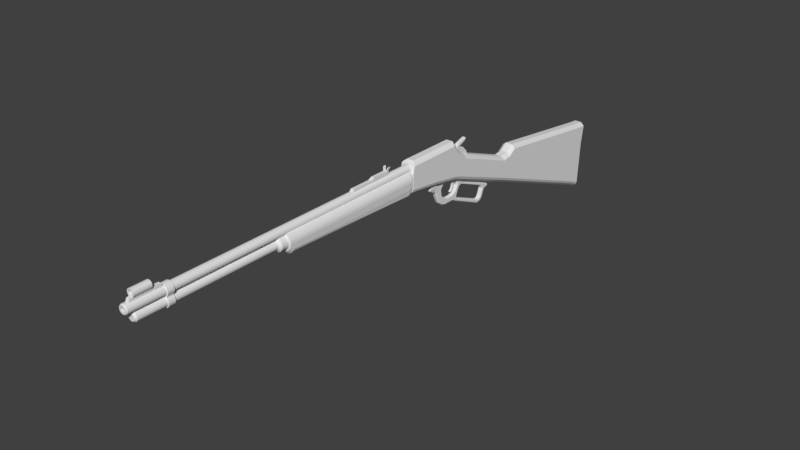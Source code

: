 # Source: Lever_Action.blend  (saved by Blender 2.78.0; exported with 4.5.12 LTS)
import bpy
from mathutils import Matrix  # noqa: F401  (used for matrix-valued properties, if any)

bpy.ops.wm.read_factory_settings(use_empty=True)
scene = bpy.context.scene
scene.name = 'Scene'

# ---- collections
col_collection_1 = bpy.data.collections.new('Collection 1'); scene.collection.children.link(col_collection_1)

# ---- materials (node trees are filled in below, after node groups)
mat_material = bpy.data.materials.new('Material')
mat_material.alpha_threshold = 0.0
mat_material.use_transparent_shadow = False
mat_material.roughness = 0.5
mat_material.line_color = (0.0, 0.0, 0.0, 1.0)

# ---- material node trees

# ---- world
world_world = bpy.data.worlds.new('World'); scene.world = world_world
world_world.color = (0.05088, 0.05088, 0.05088)
world_world.use_sun_shadow = False
world_world.sun_shadow_jitter_overblur = 0.0
world_world.cycles.sampling_method = 'MANUAL'

# ---- meshes
me_cube_004 = bpy.data.meshes.new('Cube.004')
me_cube_004.from_pydata([(0.12, 1.376, -0.8377), (-0.12, 1.376, -0.8377), (0.12, 1.458, -0.5668), (-0.12, 1.458, -0.5668), (0.12, 2.401, -1.222), (-0.12, 2.401, -1.222), (0.12, 2.483, -0.9511), (-0.12, 2.483, -0.9511), (0.12, 2.56, -1.28), (-0.12, 2.56, -1.28), (0.12, 2.642, -0.9296), (-0.12, 2.642, -0.9296), (0.12, 2.677, -1.325), (-0.12, 2.677, -1.325), (0.12, 2.769, -0.8362), (-0.12, 2.769, -0.8362), (0.12, 4.661, -2.091), (-0.12, 4.661, -2.091), (0.12, 4.749, -1.095), (-0.12, 4.749, -1.095), (0.12, 1.434, -0.6451), (-0.12, 1.434, -0.6451), (0.12, 2.459, -1.029), (-0.12, 2.459, -1.029), (0.12, 2.618, -1.031), (-0.12, 2.618, -1.031), (0.12, 2.742, -0.9777), (-0.12, 2.742, -0.9777), (0.12, 4.724, -1.383), (-0.12, 4.724, -1.383), (0.12, 1.406, -0.7381), (-0.12, 1.406, -0.7381), (0.12, 2.431, -1.122), (-0.12, 2.431, -1.122), (0.12, 2.59, -1.151), (-0.12, 2.59, -1.151), (0.12, 2.711, -1.146), (-0.12, 2.711, -1.146), (0.12, 4.693, -1.725), (-0.12, 4.693, -1.725), (0.09929, 1.458, -0.5411), (-0.09929, 1.458, -0.5411), (0.09929, 2.483, -0.9254), (-0.09929, 2.483, -0.9254), (0.09929, 2.642, -0.904), (-0.09929, 2.642, -0.904), (0.09929, 2.769, -0.8105), (-0.09929, 2.769, -0.8105), (0.09929, 4.749, -1.069), (-0.09929, 4.749, -1.069), (0.05595, 1.458, -0.5077), (-0.05595, 1.458, -0.5077), (0.05595, 2.483, -0.892), (-0.05595, 2.483, -0.892), (0.05595, 2.642, -0.8706), (-0.05595, 2.642, -0.8706), (0.05595, 2.769, -0.7771), (-0.05595, 2.769, -0.7771), (0.05595, 4.749, -1.036), (-0.05595, 4.749, -1.036), (0.09992, 1.376, -0.8821), (-0.09992, 1.376, -0.8821), (0.09992, 2.401, -1.266), (-0.09992, 2.401, -1.266), (0.09992, 2.56, -1.325), (-0.09992, 2.56, -1.325), (0.09992, 2.677, -1.37), (-0.09992, 2.677, -1.37), (0.09992, 4.661, -2.135), (-0.09992, 4.661, -2.135), (0.05526, 1.376, -0.9264), (-0.05526, 1.376, -0.9264), (0.05526, 2.401, -1.311), (-0.05526, 2.401, -1.311), (0.05526, 2.56, -1.369), (-0.05526, 2.56, -1.369), (0.05526, 2.677, -1.414), (-0.05526, 2.677, -1.414), (0.05526, 4.661, -2.179), (-0.05526, 4.661, -2.179), (-1.272e-08, -2.323, -0.6286), (0.03768, -2.323, -0.6237), (0.0728, -2.323, -0.6091), (0.103, -2.323, -0.586), (0.1261, -2.323, -0.5558), (0.1406, -2.323, -0.5207), (0.1456, -2.323, -0.483), (0.1406, -2.323, -0.4453), (0.1261, -2.323, -0.4102), (0.103, -2.323, -0.3801), (0.0728, -2.323, -0.3569), (0.03768, -2.323, -0.3424), (-0.03768, -2.323, -0.3424), (-0.0728, -2.323, -0.3569), (-0.103, -2.323, -0.3801), (-0.1261, -2.323, -0.4102), (-0.1406, -2.323, -0.4453), (-0.1456, -2.323, -0.483), (-0.1406, -2.323, -0.5207), (-0.1261, -2.323, -0.5558), (-0.103, -2.323, -0.586), (-0.0728, -2.323, -0.6091), (-0.03768, -2.323, -0.6237), (-1.272e-08, -2.273, -0.6821), (0.03768, -2.273, -0.6772), (0.0728, -2.273, -0.6626), (0.103, -2.273, -0.6395), (0.1261, -2.273, -0.6093), (0.1406, -2.273, -0.5742), (0.1456, -2.273, -0.483), (0.1406, -2.273, -0.4453), (0.1261, -2.273, -0.4102), (0.103, -2.273, -0.3801), (0.0728, -2.273, -0.3569), (0.03768, -2.273, -0.3424), (4.398e-08, -2.273, -0.3374), (-0.03768, -2.273, -0.3424), (-0.0728, -2.273, -0.3569), (-0.103, -2.273, -0.3801), (-0.1261, -2.273, -0.4102), (-0.1406, -2.273, -0.4453), (-0.1456, -2.273, -0.483), (-0.1406, -2.273, -0.5742), (-0.1261, -2.273, -0.6093), (-0.103, -2.273, -0.6395), (-0.0728, -2.273, -0.6626), (-0.03768, -2.273, -0.6772), (-1.272e-08, 0.071, -0.757), (0.03768, 0.071, -0.7521), (0.0728, 0.071, -0.7375), (0.103, 0.071, -0.7144), (0.1261, 0.071, -0.6842), (0.1406, 0.071, -0.5956), (0.1456, 0.071, -0.483), (0.1406, 0.071, -0.4453), (0.1261, 0.071, -0.4102), (0.103, 0.071, -0.3801), (0.0728, 0.071, -0.3569), (0.03768, 0.071, -0.3424), (4.398e-08, 0.071, -0.3374), (-0.03768, 0.071, -0.3424), (-0.0728, 0.071, -0.3569), (-0.103, 0.071, -0.3801), (-0.1261, 0.071, -0.4102), (-0.1406, 0.071, -0.4453), (-0.1456, 0.071, -0.483), (-0.1406, 0.071, -0.5956), (-0.1261, 0.071, -0.6842), (-0.103, 0.071, -0.7144), (-0.0728, 0.071, -0.7375), (-0.03768, 0.071, -0.7521), (-1.749e-08, 0.1988, -0.6286), (0.02547, 0.1988, -0.6237), (0.04921, 0.1988, -0.6091), (0.06959, 0.1988, -0.586), (0.08523, 0.1988, -0.5558), (0.09507, 0.1988, -0.5207), (0.09842, 0.1988, -0.483), (0.09507, 0.1988, -0.4453), (0.08523, 0.1988, -0.4102), (0.06959, 0.1988, -0.3801), (0.0728, 0.1988, -0.3569), (0.03768, 0.1988, -0.3424), (4.398e-08, 0.1988, -0.3374), (-0.03768, 0.1988, -0.3424), (-0.0728, 0.1988, -0.3569), (-0.06959, 0.1988, -0.3801), (-0.08523, 0.1988, -0.4102), (-0.09507, 0.1988, -0.4453), (-0.09842, 0.1988, -0.483), (-0.09507, 0.1988, -0.5207), (-0.08523, 0.1988, -0.5558), (-0.06959, 0.1988, -0.586), (-0.04921, 0.1988, -0.6091), (-0.02547, 0.1988, -0.6237), (0.1406, 0.1349, -0.4453), (0.1261, 0.1349, -0.4102), (-0.0728, 0.1349, -0.7054), (-0.03768, 0.1349, -0.72), (-1.272e-08, 0.1349, -0.7249), (0.03768, 0.1349, -0.72), (-0.103, 0.1349, -0.3801), (-0.1261, 0.1349, -0.4102), (0.103, 0.1349, -0.3801), (0.0728, 0.1349, -0.7054), (-0.1406, 0.1349, -0.4453), (0.0728, 0.1349, -0.3569), (0.103, 0.1349, -0.6823), (-0.1456, 0.1349, -0.483), (0.03768, 0.1349, -0.3424), (0.1261, 0.1349, -0.6521), (-0.1406, 0.1349, -0.5582), (4.398e-08, 0.1349, -0.3374), (0.1406, 0.1349, -0.5582), (-0.1261, 0.1349, -0.6521), (-0.03768, 0.1349, -0.3424), (0.1456, 0.1349, -0.483), (-0.103, 0.1349, -0.6823), (-0.0728, 0.1349, -0.3569), (0.12, 1.391, -0.7879), (-0.12, 1.391, -0.7879), (0.12, 2.416, -1.172), (-0.12, 2.416, -1.172), (0.12, 2.575, -1.216), (-0.12, 2.575, -1.216), (0.12, 2.694, -1.235), (-0.12, 2.694, -1.235), (0.12, 4.677, -1.908), (-0.12, 4.677, -1.908), (0.12, 1.42, -0.6916), (-0.12, 1.42, -0.6916), (0.12, 2.445, -1.076), (-0.12, 2.445, -1.076), (0.12, 2.604, -1.091), (-0.12, 2.604, -1.091), (0.12, 2.726, -1.062), (-0.12, 2.726, -1.062), (0.12, 4.708, -1.554), (-0.12, 4.708, -1.554), (0.12, 1.413, -0.7149), (-0.12, 1.413, -0.7149), (0.12, 2.438, -1.099), (-0.12, 2.438, -1.099), (0.12, 2.597, -1.121), (-0.12, 2.597, -1.121), (0.12, 2.718, -1.104), (-0.12, 2.718, -1.104), (0.12, 4.701, -1.639), (-0.12, 4.701, -1.639), (0.12, 1.399, -0.763), (-0.12, 1.399, -0.763), (0.12, 2.424, -1.147), (-0.12, 2.424, -1.147), (0.12, 2.583, -1.184), (-0.12, 2.583, -1.184), (0.12, 2.702, -1.191), (-0.12, 2.702, -1.191), (0.12, 4.685, -1.816), (-0.12, 4.685, -1.816)], [], [(7, 3, 41, 43), (21, 3, 7, 23), (199, 0, 4, 201), (25, 11, 15, 27), (201, 4, 8, 203), (23, 7, 11, 25), (27, 15, 19, 29), (203, 8, 12, 205), (14, 18, 48, 46), (205, 12, 16, 207), (14, 26, 28, 18), (10, 24, 26, 14), (216, 27, 29, 218), (212, 23, 25, 214), (6, 22, 24, 10), (214, 25, 27, 216), (2, 20, 22, 6), (210, 21, 23, 212), (10, 14, 46, 44), (230, 31, 33, 232), (234, 35, 37, 236), (232, 33, 35, 234), (236, 37, 39, 238), (225, 36, 38, 227), (223, 34, 36, 225), (221, 32, 34, 223), (219, 30, 32, 221), (49, 47, 57, 59), (40, 42, 52, 50), (43, 41, 51, 53), (44, 46, 56, 54), (6, 10, 44, 42), (15, 11, 45, 47), (11, 7, 43, 45), (19, 15, 47, 49), (2, 6, 42, 40), (53, 52, 54, 55), (51, 50, 52, 53), (55, 54, 56, 57), (57, 56, 58, 59), (46, 48, 58, 56), (42, 44, 54, 52), (45, 43, 53, 55), (47, 45, 55, 57), (68, 66, 76, 78), (67, 69, 79, 77), (62, 60, 70, 72), (61, 63, 73, 71), (66, 64, 74, 76), (1, 5, 63, 61), (4, 0, 60, 62), (9, 13, 67, 65), (8, 4, 62, 64), (13, 17, 69, 67), (12, 8, 64, 66), (5, 9, 65, 63), (16, 12, 66, 68), (70, 71, 73, 72), (72, 73, 75, 74), (74, 75, 77, 76), (76, 77, 79, 78), (64, 62, 72, 74), (63, 65, 75, 73), (65, 67, 77, 75), (94, 93, 117, 118), (88, 87, 110, 111), (102, 101, 125, 126), (81, 80, 103, 104), (95, 94, 118, 119), (89, 88, 111, 112), (80, 102, 126, 103), (82, 81, 104, 105), (96, 95, 119, 120), (90, 89, 112, 113), (83, 82, 105, 106), (97, 96, 120, 121), (91, 90, 113, 114), (84, 83, 106, 107), (98, 97, 121, 122), (85, 84, 107, 108), (99, 98, 122, 123), (86, 85, 108, 109), (100, 99, 123, 124), (93, 92, 116, 117), (87, 86, 109, 110), (101, 100, 124, 125), (107, 106, 130, 131), (122, 121, 145, 146), (115, 114, 138, 139), (108, 107, 131, 132), (123, 122, 146, 147), (116, 115, 139, 140), (109, 108, 132, 133), (124, 123, 147, 148), (117, 116, 140, 141), (110, 109, 133, 134), (125, 124, 148, 149), (118, 117, 141, 142), (111, 110, 134, 135), (126, 125, 149, 150), (104, 103, 127, 128), (119, 118, 142, 143), (112, 111, 135, 136), (103, 126, 150, 127), (105, 104, 128, 129), (120, 119, 143, 144), (113, 112, 136, 137), (106, 105, 129, 130), (121, 120, 144, 145), (114, 113, 137, 138), (176, 175, 158, 159), (178, 177, 173, 174), (180, 179, 151, 152), (182, 181, 166, 167), (183, 176, 159, 160), (179, 178, 174, 151), (184, 180, 152, 153), (185, 182, 167, 168), (186, 183, 160, 161), (187, 184, 153, 154), (188, 185, 168, 169), (189, 186, 161, 162), (190, 187, 154, 155), (191, 188, 169, 170), (192, 189, 162, 163), (193, 190, 155, 156), (194, 191, 170, 171), (195, 192, 163, 164), (196, 193, 156, 157), (197, 194, 171, 172), (198, 195, 164, 165), (175, 196, 157, 158), (177, 197, 172, 173), (181, 198, 165, 166), (142, 141, 198, 181), (149, 148, 197, 177), (134, 133, 196, 175), (141, 140, 195, 198), (148, 147, 194, 197), (133, 132, 193, 196), (140, 139, 192, 195), (147, 146, 191, 194), (132, 131, 190, 193), (139, 138, 189, 192), (146, 145, 188, 191), (131, 130, 187, 190), (138, 137, 186, 189), (145, 144, 185, 188), (130, 129, 184, 187), (137, 136, 183, 186), (144, 143, 182, 185), (129, 128, 180, 184), (127, 150, 178, 179), (136, 135, 176, 183), (143, 142, 181, 182), (128, 127, 179, 180), (150, 149, 177, 178), (135, 134, 175, 176), (13, 206, 208, 17), (5, 202, 204, 9), (9, 204, 206, 13), (1, 200, 202, 5), (235, 205, 207, 237), (233, 203, 205, 235), (231, 201, 203, 233), (229, 199, 201, 231), (20, 209, 211, 22), (22, 211, 213, 24), (24, 213, 215, 26), (26, 215, 217, 28), (220, 210, 212, 222), (224, 214, 216, 226), (222, 212, 214, 224), (226, 216, 218, 228), (37, 226, 228, 39), (33, 222, 224, 35), (35, 224, 226, 37), (31, 220, 222, 33), (209, 219, 221, 211), (211, 221, 223, 213), (213, 223, 225, 215), (215, 225, 227, 217), (30, 229, 231, 32), (32, 231, 233, 34), (34, 233, 235, 36), (36, 235, 237, 38), (206, 236, 238, 208), (202, 232, 234, 204), (204, 234, 236, 206), (200, 230, 232, 202)])
me_cube_004.materials.append(mat_material)
me_cube_004.use_remesh_preserve_volume = False
me_cube_004.use_remesh_preserve_attributes = False
me_cube_004.use_mirror_vertex_groups = False
me_cube_004.update()
me_cube_003 = bpy.data.meshes.new('Cube.003')
me_cube_003.from_pydata([(-0.12, 0.7576, -0.6283), (-0.12, 0.7576, -0.4736), (-0.09183, 0.3576, -0.5926), (-0.09183, 0.337, -0.526), (-0.09183, 0.3576, -0.4573), (-0.09183, 0.337, -0.4916), (-0.09183, 0.337, -0.5593)], [], [(4, 1, 0, 2), (6, 3, 5, 4, 2)])
me_cube_003.materials.append(mat_material)
me_cube_003.use_remesh_preserve_volume = False
me_cube_003.use_remesh_preserve_attributes = False
me_cube_003.use_mirror_vertex_groups = False
me_cube_003.update()
me_cube_002 = bpy.data.meshes.new('Cube.002')
me_cube_002.from_pydata([(-0.035, 0.5471, -0.4), (-0.035, 0.5471, -0.326), (-0.035, 1.307, -0.4), (-0.035, 1.307, -0.326), (0.035, 0.5471, -0.4), (0.035, 0.5471, -0.326), (0.035, 1.307, -0.4), (0.035, 1.307, -0.326), (-0.0525, 1.307, -0.4), (-0.0525, 0.5471, -0.4), (0.0525, 1.307, -0.4), (0.0525, 0.5471, -0.4), (-0.0525, 1.307, -0.44), (-0.0525, 0.5471, -0.44), (0.0525, 1.307, -0.44), (0.0525, 0.5471, -0.44), (-0.02624, 0.5471, -0.3135), (-0.02624, 1.307, -0.3135), (0.02624, 1.307, -0.3135), (0.02624, 0.5471, -0.3135)], [], [(0, 1, 3, 2), (2, 3, 7, 6), (6, 7, 5, 4), (4, 5, 1, 0), (0, 2, 8, 9), (1, 5, 19, 16), (10, 11, 15, 14), (6, 4, 11, 10), (4, 0, 9, 11), (2, 6, 10, 8), (12, 14, 15, 13), (9, 8, 12, 13), (11, 9, 13, 15), (8, 10, 14, 12), (18, 17, 16, 19), (7, 3, 17, 18), (5, 7, 18, 19), (3, 1, 16, 17)])
me_cube_002.use_remesh_preserve_volume = False
me_cube_002.use_remesh_preserve_attributes = False
me_cube_002.use_mirror_vertex_groups = False
me_cube_002.update()
me_cylinder = bpy.data.meshes.new('Cylinder')
me_cylinder.from_pydata([(1.655e-07, 1.0, -0.15), (-1.655e-07, 1.0, 0.15), (-1.212, -0.285, 0.15), (-1.212, -0.285, -0.15), (-1.194, 0.09786, -0.15), (-1.194, 0.09786, 0.15), (-1.359, -0.1615, -0.15), (-1.359, -0.1615, 0.15), (-1.146, 0.015, 0.15), (-1.146, 0.015, -0.15), (0.3, -0.466, -0.15), (0.3, -0.466, 0.15), (-0.2, -0.6, -0.15), (-0.2, -0.6, 0.15), (-0.7, -0.466, -0.15), (-0.7, -0.466, 0.15), (-0.916, -0.3, -0.15), (-0.916, -0.3, 0.15), (-1.0, 0.05, -0.15), (-1.0, 0.05, 0.15), (-0.866, 0.5, -0.15), (-0.866, 0.5, 0.15), (-0.5, 0.866, -0.15), (-0.5, 0.866, 0.15), (-1.459, 0.6927, -0.15), (-1.459, 0.6927, 0.15), (-1.623, 0.7333, -0.15), (-1.623, 0.7333, 0.15), (-1.244, -0.3173, -0.075), (8.275e-08, 1.04, -0.075), (-1.172, 0.1377, -0.075), (-1.391, -0.1938, -0.075), (-1.123, 0.05482, -0.075), (0.2677, -0.4984, -0.075), (-0.2323, -0.6323, -0.075), (-0.7323, -0.4984, -0.075), (-0.9484, -0.3323, -0.075), (-1.022, 0.08981, -0.075), (-0.8884, 0.5398, -0.075), (-0.5, 0.9058, -0.075), (-1.436, 0.7325, -0.075), (-1.633, 0.7408, -0.075), (-7.861e-08, 1.04, 0.07125), (-1.244, -0.3173, 0.07125), (-1.172, 0.1377, 0.07125), (-1.391, -0.1938, 0.07125), (-1.123, 0.05482, 0.07125), (0.2677, -0.4984, 0.07125), (-0.2323, -0.6323, 0.07125), (-0.7323, -0.4984, 0.07125), (-0.9484, -0.3323, 0.07125), (-1.022, 0.08981, 0.07125), (-0.8884, 0.5398, 0.07125), (-0.5, 0.9058, 0.07125), (-1.436, 0.7325, 0.07125), (-1.633, 0.7408, 0.07125)], [], [(11, 1, 23, 21, 19, 17, 15, 13), (45, 7, 27, 55), (50, 17, 2, 43), (17, 19, 8, 2), (18, 16, 3, 9), (47, 11, 13, 48), (48, 13, 15, 49), (49, 15, 17, 50), (37, 18, 9, 32), (51, 19, 21, 52), (43, 2, 7, 45), (52, 21, 23, 53), (53, 23, 1, 42), (0, 10, 12, 14, 16, 18, 20, 22), (9, 3, 6, 4), (32, 9, 4, 30), (2, 8, 5, 7), (55, 27, 25, 54), (7, 5, 25, 27), (30, 4, 24, 40), (4, 6, 26, 24), (44, 30, 40, 54), (26, 41, 40, 24), (46, 32, 30, 44), (22, 39, 29, 0), (20, 38, 39, 22), (3, 28, 31, 6), (18, 37, 38, 20), (51, 37, 32, 46), (14, 35, 36, 16), (12, 34, 35, 14), (10, 33, 34, 12), (16, 36, 28, 3), (6, 31, 41, 26), (19, 51, 46, 8), (8, 46, 44, 5), (5, 44, 54, 25), (41, 55, 54, 40), (39, 53, 42, 29), (38, 52, 53, 39), (28, 43, 45, 31), (37, 51, 52, 38), (35, 49, 50, 36), (34, 48, 49, 35), (33, 47, 48, 34), (36, 50, 43, 28), (31, 45, 55, 41)])
me_cylinder.use_remesh_preserve_volume = False
me_cylinder.use_remesh_preserve_attributes = False
me_cylinder.use_mirror_vertex_groups = False
me_cylinder.update()
me_cube_001 = bpy.data.meshes.new('Cube.001')
me_cube_001.from_pydata([(-0.3629, -0.6818, -0.3808), (-0.3629, -0.6818, 0.4), (-0.3629, 1.826, -1.0), (-0.3629, 2.625, -0.1074), (0.3629, -0.6818, -0.3808), (0.3629, -0.6818, 0.4), (0.3629, 1.826, -1.0), (0.3629, 2.625, -0.1074), (-0.3629, 0.6119, -1.143), (-0.3629, 1.761, -1.263), (0.3629, 0.6119, -1.143), (0.3629, 1.761, -1.263), (-0.3629, 1.01, -2.182), (-0.3629, 1.884, -2.096), (0.3629, 1.01, -2.182), (0.3629, 1.884, -2.096), (-0.3629, 1.418, -3.036), (-0.3629, 2.181, -2.602), (0.3629, 1.418, -3.036), (0.3629, 2.181, -2.602), (-0.3629, 2.101, -3.654), (-0.3629, 2.605, -2.935), (0.3629, 2.101, -3.654), (0.3629, 2.605, -2.935), (-0.3629, 2.79, -3.897), (-0.3629, 3.294, -3.178), (0.3629, 2.79, -3.897), (0.3629, 3.294, -3.178), (-0.3629, 4.794, -3.897), (-0.3629, 4.464, -3.178), (0.3629, 4.794, -3.897), (0.3629, 4.464, -3.178), (-0.3629, 5.598, -3.527), (-0.3629, 5.267, -2.809), (0.3629, 5.598, -3.527), (0.3629, 5.267, -2.809), (-0.3629, 6.016, -2.57), (-0.3629, 5.686, -2.238), (0.3629, 6.016, -2.57), (0.3629, 5.686, -2.238), (-0.3629, 6.279, -2.102), (-0.3629, 5.949, -1.77), (0.3629, 6.279, -2.102), (0.3629, 5.949, -1.77), (-0.3629, 6.757, -1.497), (-0.3629, 5.928, -1.157), (0.3629, 6.757, -1.497), (0.3629, 5.928, -1.157), (-0.3629, 6.96, -1.945), (0.3629, 6.96, -1.945), (-0.3629, 7.06, -1.736), (0.3629, 7.06, -1.736), (-0.3629, 12.01, -3.987), (0.3629, 12.01, -3.987), (-0.3629, 12.11, -3.778), (0.3629, 12.11, -3.778), (-0.3629, 12.54, -4.693), (0.3629, 12.54, -4.693), (-0.3629, 12.78, -4.062), (0.3629, 12.78, -4.062), (-0.3629, 12.9, -4.835), (0.3629, 12.9, -4.835), (-0.3629, 13.14, -4.204), (0.3629, 13.14, -4.204), (-0.3629, 13.71, -4.631), (0.3629, 13.71, -4.631), (-0.3629, 13.77, -4.49), (0.3629, 13.77, -4.49), (-0.3629, 12.01, -6.038), (0.3629, 12.01, -6.038), (-0.3629, 12.36, -6.181), (0.3629, 12.36, -6.181), (-0.3629, 5.624, -4.325), (0.3629, 5.624, -4.325), (-0.3629, 5.885, -4.153), (0.3629, 5.885, -4.153), (-0.3629, 11.7, -6.286), (0.3629, 11.7, -6.286), (-0.3629, 11.9, -6.614), (0.3629, 11.9, -6.614), (-0.3629, 11.19, -6.353), (0.3629, 11.19, -6.353), (-0.3629, 11.2, -6.737), (0.3629, 11.2, -6.737), (0.3629, 12.35, -4.271), (0.3629, 12.44, -3.92), (-0.3629, 12.35, -4.271), (-0.3629, 12.44, -3.92), (-0.3629, 5.209, -4.111), (0.3629, 5.209, -4.111), (-0.3629, 5.656, -3.9), (0.3629, 5.656, -3.9), (-0.3629, 6.908, -1.616), (-0.3629, 6.619, -1.929), (0.3629, 6.908, -1.616), (0.3629, 6.619, -1.929), (-0.2065, 1.983, -1.09), (-0.2065, 2.765, -0.1385), (0.2065, 1.983, -1.09), (0.2065, 2.765, -0.1385), (-0.2065, 1.924, -1.331), (0.2065, 1.924, -1.331), (-0.2065, 2.037, -2.09), (0.2065, 2.037, -2.09), (-0.2065, 2.307, -2.552), (0.2065, 2.307, -2.552), (-0.2065, 2.694, -2.856), (0.2065, 2.694, -2.856), (-0.2065, 3.323, -3.077), (0.2065, 3.323, -3.077), (-0.2065, 4.39, -3.077), (0.2065, 4.39, -3.077), (-0.2065, 5.123, -2.74), (0.2065, 5.123, -2.74), (-0.2065, 5.504, -2.22), (0.2065, 5.504, -2.22), (-0.2065, 5.744, -1.793), (0.2065, 5.744, -1.793), (-0.2065, 5.777, -1.096), (0.2065, 5.777, -1.096), (-0.2263, -0.8304, -0.5443), (-0.2263, -0.8304, 0.4149), (0.2263, -0.8304, -0.5443), (0.2263, -0.8304, 0.4149), (-0.2263, 0.4633, -1.306), (0.2263, 0.4633, -1.306), (-0.2263, 0.8618, -2.346), (0.2263, 0.8618, -2.346), (-0.2263, 1.269, -3.2), (0.2263, 1.269, -3.2), (-0.2263, 2.101, -3.817), (0.2263, 2.101, -3.817), (-0.2263, 2.79, -4.06), (0.2263, 2.79, -4.06), (-0.2263, 4.794, -4.06), (0.2263, 4.794, -4.06), (-0.2263, 13.02, -4.998), (0.2263, 13.02, -4.998), (-0.2263, 13.65, -4.794), (0.2263, 13.65, -4.794), (-0.2263, 12.48, -6.344), (0.2263, 12.48, -6.344), (-0.2263, 5.624, -4.488), (0.2263, 5.624, -4.488), (-0.2263, 11.9, -6.778), (0.2263, 11.9, -6.778), (-0.2263, 11.2, -6.901), (0.2263, 11.2, -6.901), (-0.2263, 5.209, -4.274), (0.2263, 5.209, -4.274), (-0.2263, 6.818, -1.372), (-0.2263, 5.989, -1.032), (0.2263, 6.818, -1.372), (0.2263, 5.989, -1.032), (-0.2263, 7.121, -1.611), (0.2263, 7.121, -1.611), (-0.2263, 12.17, -3.653), (0.2263, 12.17, -3.653), (-0.2263, 12.84, -3.937), (0.2263, 12.84, -3.937), (-0.2263, 13.2, -4.079), (0.2263, 13.2, -4.079), (-0.2263, 13.83, -4.365), (0.2263, 13.83, -4.365), (0.2263, 12.51, -3.795), (-0.2263, 12.51, -3.795), (-0.2263, 6.97, -1.491), (0.2263, 6.97, -1.491), (-0.2065, 5.89, -1.012), (0.2065, 5.89, -1.012), (-0.2127, 5.792, -3.555), (0.2127, 5.792, -3.555), (-0.2127, 6.185, -2.655), (0.2127, 6.185, -2.655), (-0.2127, 6.433, -2.215), (0.2127, 6.433, -2.215), (-0.2127, 7.073, -2.125), (0.2127, 7.073, -2.125), (-0.2127, 11.82, -4.044), (0.2127, 11.82, -4.044), (-0.2127, 12.32, -4.65), (0.2127, 12.32, -4.65), (-0.2127, 11.82, -5.914), (0.2127, 11.82, -5.914), (-0.2127, 6.063, -4.093), (0.2127, 6.063, -4.093), (-0.2127, 11.53, -6.148), (0.2127, 11.53, -6.148), (-0.2127, 11.05, -6.16), (0.2127, 11.05, -6.16), (0.2127, 12.14, -4.254), (-0.2127, 12.14, -4.254), (-0.2127, 5.847, -3.905), (0.2127, 5.847, -3.905), (-0.2127, 6.753, -2.053), (0.2127, 6.753, -2.053)], [], [(0, 1, 3, 2), (17, 13, 102, 104), (6, 7, 5, 4), (1, 0, 120, 121), (0, 2, 9, 8), (7, 3, 1, 5), (11, 10, 14, 15), (6, 4, 10, 11), (22, 18, 129, 131), (6, 11, 101, 98), (15, 14, 18, 19), (8, 9, 13, 12), (8, 12, 126, 124), (29, 25, 108, 110), (79, 83, 147, 145), (12, 13, 17, 16), (16, 20, 130, 128), (13, 9, 100, 102), (23, 22, 26, 27), (59, 63, 161, 159), (19, 18, 22, 23), (16, 17, 21, 20), (24, 25, 29, 28), (20, 21, 25, 24), (5, 1, 121, 123), (15, 19, 105, 103), (89, 30, 135, 149), (20, 24, 132, 130), (2, 3, 97, 96), (27, 26, 30, 31), (35, 34, 38, 39), (11, 15, 103, 101), (31, 30, 34, 35), (28, 29, 33, 32), (69, 57, 181, 183), (32, 33, 37, 36), (53, 49, 177, 179), (41, 37, 114, 116), (9, 2, 96, 100), (39, 43, 117, 115), (39, 38, 42, 43), (36, 37, 41, 40), (44, 45, 151, 150), (43, 42, 46, 47), (40, 41, 45, 44), (93, 92, 50, 48), (48, 50, 54, 52), (51, 55, 157, 155), (80, 74, 184, 188), (94, 95, 49, 51), (85, 84, 57, 59), (66, 62, 160, 162), (51, 49, 53, 55), (86, 56, 180, 191), (59, 57, 61, 63), (56, 68, 182, 180), (86, 87, 58, 56), (55, 85, 164, 157), (60, 62, 66, 64), (95, 42, 175, 195), (56, 58, 62, 60), (94, 51, 155, 167), (65, 64, 66, 67), (46, 94, 167, 152), (63, 61, 65, 67), (14, 10, 125, 127), (49, 95, 195, 177), (56, 60, 70, 68), (61, 57, 69, 71), (65, 61, 137, 139), (48, 52, 178, 176), (88, 90, 74, 72), (91, 89, 73, 75), (91, 75, 185, 193), (79, 77, 81, 83), (68, 70, 78, 76), (88, 72, 142, 148), (71, 69, 77, 79), (73, 83, 81, 75), (75, 81, 189, 185), (76, 78, 82, 80), (4, 5, 123, 122), (72, 74, 80, 82), (60, 64, 138, 136), (118, 119, 169, 168), (52, 54, 87, 86), (57, 84, 190, 181), (55, 53, 84, 85), (32, 36, 172, 170), (34, 30, 89, 91), (28, 32, 90, 88), (12, 16, 128, 126), (46, 42, 95, 94), (40, 93, 194, 174), (87, 54, 156, 165), (40, 44, 92, 93), (96, 97, 99, 98), (96, 98, 101, 100), (100, 101, 103, 102), (102, 103, 105, 104), (104, 105, 107, 106), (106, 107, 109, 108), (108, 109, 111, 110), (110, 111, 113, 112), (112, 113, 115, 114), (116, 117, 119, 118), (114, 115, 117, 116), (23, 27, 109, 107), (19, 23, 107, 105), (3, 7, 99, 97), (25, 21, 106, 108), (7, 6, 98, 99), (21, 17, 104, 106), (35, 39, 115, 113), (43, 47, 119, 117), (31, 35, 113, 111), (27, 31, 111, 109), (37, 33, 112, 114), (45, 41, 116, 118), (33, 29, 110, 112), (122, 123, 121, 120), (122, 120, 124, 125), (125, 124, 126, 127), (129, 128, 130, 131), (127, 126, 128, 129), (131, 130, 132, 133), (149, 148, 142, 143), (133, 132, 134, 135), (137, 136, 138, 139), (136, 137, 141, 140), (140, 141, 145, 144), (144, 145, 147, 146), (143, 142, 146, 147), (135, 134, 148, 149), (28, 88, 148, 134), (82, 78, 144, 146), (73, 89, 149, 143), (64, 65, 139, 138), (24, 28, 134, 132), (0, 8, 124, 120), (70, 60, 136, 140), (83, 73, 143, 147), (30, 26, 133, 135), (10, 4, 122, 125), (61, 71, 141, 137), (18, 14, 127, 129), (72, 82, 146, 142), (78, 70, 140, 144), (71, 79, 145, 141), (26, 22, 131, 133), (153, 151, 168, 169), (151, 153, 152, 150), (166, 167, 155, 154), (154, 155, 157, 156), (165, 164, 159, 158), (158, 159, 161, 160), (160, 161, 163, 162), (156, 157, 164, 165), (150, 152, 167, 166), (45, 118, 168, 151), (58, 87, 165, 158), (63, 67, 163, 161), (47, 46, 152, 153), (62, 58, 158, 160), (119, 47, 153, 169), (85, 59, 159, 164), (92, 44, 150, 166), (67, 66, 162, 163), (50, 92, 166, 154), (54, 50, 154, 156), (173, 172, 174, 175), (171, 170, 172, 173), (195, 194, 176, 177), (177, 176, 178, 179), (190, 191, 180, 181), (181, 180, 182, 183), (183, 182, 186, 187), (185, 189, 188, 184), (192, 193, 185, 184), (187, 186, 188, 189), (179, 178, 191, 190), (170, 171, 193, 192), (175, 174, 194, 195), (68, 76, 186, 182), (81, 77, 187, 189), (77, 69, 183, 187), (84, 53, 179, 190), (38, 34, 171, 173), (74, 90, 192, 184), (36, 40, 174, 172), (34, 91, 193, 171), (76, 80, 188, 186), (42, 38, 173, 175), (52, 86, 191, 178), (93, 48, 176, 194), (90, 32, 170, 192)])
me_cube_001.use_remesh_preserve_volume = False
me_cube_001.use_remesh_preserve_attributes = False
me_cube_001.use_mirror_vertex_groups = False
me_cube_001.update()
me_cube = bpy.data.meshes.new('Cube')
me_cube.from_pydata([(0.12, 0.7576, -0.7082), (0.12, 0.3576, -0.6592), (-0.12, 0.3576, -0.6592), (-0.12, 0.7576, -0.7082), (0.12, 0.7576, -0.273), (0.12, 0.3576, -0.273), (-0.12, 0.3576, -0.273), (-0.12, 0.7576, -0.273), (0.12, 1.153, -0.7753), (-0.12, 1.153, -0.7753), (0.12, 1.153, -0.273), (-0.12, 1.153, -0.273), (0.12, 1.284, -0.8035), (-0.12, 1.284, -0.8035), (0.12, 1.284, -0.4459), (-0.12, 1.284, -0.4459), (0.12, 1.376, -0.8377), (-0.12, 1.376, -0.8377), (0.12, 1.458, -0.5668), (-0.12, 1.458, -0.5668), (0.12, 4.661, -2.091), (-0.12, 4.661, -2.091), (0.12, 4.749, -1.095), (-0.12, 4.749, -1.095), (0.12, 4.819, -2.159), (-0.12, 4.819, -2.159), (0.12, 4.908, -1.109), (-0.12, 4.908, -1.109), (0.12, 0.7576, -0.3989), (0.12, 0.3576, -0.3887), (-0.12, 0.3576, -0.3887), (-0.12, 0.7576, -0.3989), (0.12, 1.153, -0.4183), (-0.12, 1.153, -0.4183), (0.12, 1.284, -0.5493), (-0.12, 1.284, -0.5493), (0.12, 1.434, -0.6451), (-0.12, 1.434, -0.6451), (0.12, 4.724, -1.383), (-0.12, 4.724, -1.383), (0.12, 4.857, -1.412), (-0.12, 4.857, -1.412), (0.12, 0.7576, -0.5483), (0.12, 0.3576, -0.526), (-0.12, 0.337, -0.526), (-0.12, 0.7576, -0.5483), (0.12, 1.153, -0.5907), (-0.12, 1.153, -0.5907), (0.12, 1.284, -0.6721), (-0.12, 1.284, -0.6721), (0.12, 1.406, -0.7381), (-0.12, 1.406, -0.7381), (0.12, 4.693, -1.725), (-0.12, 4.693, -1.725), (0.12, 4.839, -1.773), (-0.12, 4.839, -1.773), (0.12, 0.1886, -0.6386), (-0.12, 0.1886, -0.6386), (0.12, 0.2164, -0.273), (-0.12, 0.2164, -0.273), (0.12, 0.1886, -0.3887), (-0.12, 0.1886, -0.3887), (0.12, 0.1886, -0.526), (-0.12, 0.1886, -0.526), (0.09929, 0.7576, -0.2473), (0.09929, 0.3576, -0.2473), (-0.09929, 0.3576, -0.2473), (-0.09929, 0.7576, -0.2473), (0.09929, 1.164, -0.2473), (-0.09929, 1.164, -0.2473), (0.09929, 1.295, -0.4202), (-0.09929, 1.295, -0.4202), (0.09929, 1.458, -0.5411), (-0.09929, 1.458, -0.5411), (0.09929, 4.749, -1.069), (-0.09929, 4.749, -1.069), (0.09929, 4.908, -1.083), (-0.09929, 4.908, -1.083), (0.09929, 0.2253, -0.2473), (-0.09929, 0.2253, -0.2473), (0.05595, 0.7576, -0.2139), (0.05595, 0.3576, -0.2139), (-0.05595, 0.3576, -0.2139), (-0.05595, 0.7576, -0.2139), (0.05595, 1.183, -0.2139), (-0.05595, 1.183, -0.2139), (0.05595, 1.307, -0.3868), (-0.05595, 1.307, -0.3868), (0.05595, 1.458, -0.5077), (-0.05595, 1.458, -0.5077), (0.05595, 4.749, -1.036), (-0.05595, 4.749, -1.036), (0.05595, 4.908, -1.05), (-0.05595, 4.908, -1.05), (0.05595, 0.2565, -0.2139), (-0.05595, 0.2565, -0.2139), (0.09992, 0.7576, -0.7526), (0.09992, 0.3576, -0.7036), (-0.09992, 0.3576, -0.7036), (-0.09992, 0.7576, -0.7526), (0.09992, 1.153, -0.8197), (-0.09992, 1.153, -0.8197), (0.09992, 1.284, -0.8479), (-0.09992, 1.284, -0.8479), (0.09992, 1.376, -0.8821), (-0.09992, 1.376, -0.8821), (0.09992, 4.661, -2.135), (-0.09992, 4.661, -2.135), (0.09992, 4.819, -2.203), (-0.09992, 4.819, -2.203), (0.09992, 0.1886, -0.6829), (-0.09992, 0.1886, -0.6829), (0.05526, 0.7576, -0.797), (0.05526, 0.3576, -0.7479), (-0.05526, 0.3576, -0.7479), (-0.05526, 0.7576, -0.797), (0.05526, 1.153, -0.8641), (-0.05526, 1.153, -0.8641), (0.05526, 1.284, -0.8923), (-0.05526, 1.284, -0.8923), (0.05526, 1.376, -0.9264), (-0.05526, 1.376, -0.9264), (0.05526, 4.661, -2.179), (-0.05526, 4.661, -2.179), (0.05526, 4.819, -2.247), (-0.05526, 4.819, -2.247), (0.05526, 0.1886, -0.7273), (-0.05526, 0.1886, -0.7273), (0.03727, -4.85, -0.3432), (0.03859, -4.85, -0.3332), (-1.434e-08, -4.17, -0.4032), (-1.434e-08, 0.27, -0.4032), (0.01812, -4.17, -0.4009), (0.01812, 0.27, -0.4009), (0.035, -4.17, -0.3939), (0.035, 0.27, -0.3939), (0.0495, -4.17, -0.3827), (0.0495, 0.27, -0.3827), (0.06062, -4.17, -0.3682), (0.06062, 0.27, -0.3682), (0.06761, -4.17, -0.3514), (0.06761, 0.27, -0.3514), (0.07, -4.17, -0.3332), (0.07, 0.27, -0.3332), (0.06761, -4.17, -0.3151), (0.06761, 0.27, -0.3151), (0.06062, -4.17, -0.2982), (0.06062, 0.27, -0.2982), (0.0495, -4.17, -0.2837), (0.0495, 0.27, -0.2837), (0.035, -4.17, -0.2726), (0.035, 0.27, -0.2726), (0.01812, -4.17, -0.2656), (0.01812, 0.27, -0.2656), (1.292e-08, -4.17, -0.2632), (1.292e-08, 0.27, -0.2632), (-0.01812, -4.17, -0.2656), (-0.01812, 0.27, -0.2656), (-0.035, -4.17, -0.2726), (-0.035, 0.27, -0.2726), (-0.0495, -4.17, -0.2837), (-0.0495, 0.27, -0.2837), (-0.06062, -4.17, -0.2982), (-0.06062, 0.27, -0.2982), (-0.06761, -4.17, -0.3151), (-0.06761, 0.27, -0.3151), (-0.07, -4.17, -0.3332), (-0.07, 0.27, -0.3332), (-0.06761, -4.17, -0.3514), (-0.06761, 0.27, -0.3514), (-0.06062, -4.17, -0.3682), (-0.06062, 0.27, -0.3682), (-0.0495, -4.17, -0.3827), (-0.0495, 0.27, -0.3827), (-0.035, -4.17, -0.3939), (-0.035, 0.27, -0.3939), (-0.01812, -4.17, -0.4009), (-0.01812, 0.27, -0.4009), (0.03727, -4.85, -0.3232), (0.06435, -4.17, -0.3976), (0.07881, -4.17, -0.3787), (0.0879, -4.17, -0.3568), (0.091, -4.17, -0.3332), (0.0879, -4.17, -0.3097), (0.07881, -4.17, -0.2877), (0.06435, -4.17, -0.2689), (0.0455, -4.17, -0.2544), (0.02355, -4.17, -0.2453), (2.203e-08, -4.17, -0.2422), (-0.02355, -4.17, -0.2453), (-0.0455, -4.17, -0.2544), (-0.06435, -4.17, -0.2689), (-0.07881, -4.17, -0.2877), (-0.0879, -4.17, -0.3097), (-0.091, -4.17, -0.3332), (-0.0879, -4.17, -0.3568), (-0.07881, -4.17, -0.3787), (-0.06435, -4.17, -0.3976), (0.03342, -4.85, -0.3139), (0.02729, -4.85, -0.3059), (0.01929, -4.85, -0.2998), (0.009988, -4.85, -0.296), (-1.118e-09, -4.85, -0.2946), (0.06435, -4.27, -0.3976), (0.07881, -4.27, -0.3787), (0.0879, -4.27, -0.3568), (0.091, -4.27, -0.3332), (0.0879, -4.27, -0.3097), (0.07881, -4.27, -0.2877), (0.06435, -4.27, -0.2689), (0.0455, -4.27, -0.2544), (0.02355, -4.27, -0.2453), (2.203e-08, -4.27, -0.2422), (-0.02355, -4.27, -0.2453), (-0.0455, -4.27, -0.2544), (-0.06435, -4.27, -0.2689), (-0.07881, -4.27, -0.2877), (-0.0879, -4.27, -0.3097), (-0.091, -4.27, -0.3332), (-0.0879, -4.27, -0.3568), (-0.07881, -4.27, -0.3787), (-0.06435, -4.27, -0.3976), (-0.009988, -4.85, -0.296), (-0.01929, -4.85, -0.2998), (0.01884, -4.27, -0.4036), (-1.479e-08, -4.27, -0.406), (0.0364, -4.27, -0.3963), (0.05148, -4.27, -0.3847), (0.06305, -4.27, -0.3696), (0.07032, -4.27, -0.3521), (0.0728, -4.27, -0.3332), (0.07032, -4.27, -0.3144), (0.06305, -4.27, -0.2968), (0.05148, -4.27, -0.2818), (0.0364, -4.27, -0.2702), (0.01884, -4.27, -0.2629), (1.356e-08, -4.27, -0.2604), (-0.01884, -4.27, -0.2629), (-0.0364, -4.27, -0.2702), (-0.05148, -4.27, -0.2818), (-0.06305, -4.27, -0.2968), (-0.07032, -4.27, -0.3144), (-0.0728, -4.27, -0.3332), (-0.07032, -4.27, -0.3521), (-0.06305, -4.27, -0.3696), (-0.05148, -4.27, -0.3847), (-0.0364, -4.27, -0.3963), (-0.01884, -4.27, -0.4036), (0.01884, -4.834, -0.4036), (-1.479e-08, -4.834, -0.406), (0.0364, -4.834, -0.3963), (0.05148, -4.834, -0.3847), (0.06305, -4.834, -0.3696), (0.07032, -4.834, -0.3521), (0.0728, -4.834, -0.3332), (0.07032, -4.834, -0.3144), (0.06305, -4.834, -0.2968), (0.05148, -4.834, -0.2818), (0.0364, -4.834, -0.2702), (0.01884, -4.834, -0.2629), (1.356e-08, -4.834, -0.2604), (-0.01884, -4.834, -0.2629), (-0.0364, -4.834, -0.2702), (-0.05148, -4.834, -0.2818), (-0.06305, -4.834, -0.2968), (-0.07032, -4.834, -0.3144), (-0.0728, -4.834, -0.3332), (-0.07032, -4.834, -0.3521), (-0.06305, -4.834, -0.3696), (-0.05148, -4.834, -0.3847), (-0.0364, -4.834, -0.3963), (-0.01884, -4.834, -0.4036), (0.01593, -4.85, -0.3927), (-1.476e-08, -4.85, -0.3948), (0.03078, -4.85, -0.3865), (0.04353, -4.85, -0.3768), (0.05331, -4.85, -0.364), (0.05946, -4.85, -0.3492), (0.06156, -4.85, -0.3332), (0.05946, -4.85, -0.3173), (0.05331, -4.85, -0.3025), (0.04353, -4.85, -0.2897), (0.03078, -4.85, -0.2799), (0.01593, -4.85, -0.2738), (9.211e-09, -4.85, -0.2717), (-0.01593, -4.85, -0.2738), (-0.03078, -4.85, -0.2799), (-0.04353, -4.85, -0.2897), (-0.05331, -4.85, -0.3025), (-0.05946, -4.85, -0.3173), (-0.06156, -4.85, -0.3332), (-0.05946, -4.85, -0.3492), (-0.05331, -4.85, -0.364), (-0.04353, -4.85, -0.3768), (-0.03078, -4.85, -0.3865), (-0.01593, -4.85, -0.3927), (0.02355, -4.17, -0.5709), (-1.341e-08, -4.17, -0.574), (-1.434e-08, -4.17, -0.553), (-1.434e-08, -2.476, -0.553), (0.01812, -4.17, -0.5506), (0.01812, -2.476, -0.5506), (0.035, -4.17, -0.5436), (0.035, -2.476, -0.5436), (0.0495, -4.17, -0.5325), (0.0495, -2.476, -0.5325), (0.06062, -4.17, -0.518), (0.06062, -2.476, -0.518), (0.06761, -4.17, -0.5011), (0.06761, -2.476, -0.5011), (0.07, -4.17, -0.483), (0.07, -2.476, -0.483), (0.06761, -4.17, -0.4649), (0.06761, -2.476, -0.4649), (0.06062, -4.17, -0.448), (0.06062, -2.476, -0.448), (0.0495, -4.17, -0.4335), (0.0495, -2.476, -0.4335), (0.035, -4.17, -0.4224), (0.035, -2.476, -0.4224), (0.01812, -4.17, -0.4154), (0.01812, -2.476, -0.4154), (1.292e-08, -4.17, -0.413), (1.292e-08, -2.476, -0.413), (-0.01812, -4.17, -0.4154), (-0.01812, -2.476, -0.4154), (-0.035, -4.17, -0.4224), (-0.035, -2.476, -0.4224), (-0.0495, -4.17, -0.4335), (-0.0495, -2.476, -0.4335), (-0.06062, -4.17, -0.448), (-0.06062, -2.476, -0.448), (-0.06761, -4.17, -0.4649), (-0.06761, -2.476, -0.4649), (-0.07, -4.17, -0.483), (-0.07, -2.476, -0.483), (-0.06761, -4.17, -0.5011), (-0.06761, -2.476, -0.5011), (-0.06062, -4.17, -0.518), (-0.06062, -2.476, -0.518), (-0.0495, -4.17, -0.5325), (-0.0495, -2.476, -0.5325), (-0.035, -4.17, -0.5436), (-0.035, -2.476, -0.5436), (-0.01812, -4.17, -0.5506), (-0.01812, -2.476, -0.5506), (0.0455, -4.17, -0.5618), (0.06435, -4.17, -0.5474), (0.07881, -4.17, -0.5285), (0.0879, -4.17, -0.5066), (0.091, -4.17, -0.483), (0.0879, -4.17, -0.4595), (0.07881, -4.17, -0.4375), (0.06435, -4.17, -0.4187), (-0.02729, -4.85, -0.3059), (-0.03342, -4.85, -0.3139), (-0.03727, -4.85, -0.3232), (-0.03859, -4.85, -0.3332), (-0.03727, -4.85, -0.3432), (-0.06435, -4.17, -0.4187), (-0.07881, -4.17, -0.4375), (-0.0879, -4.17, -0.4595), (-0.091, -4.17, -0.483), (-0.0879, -4.17, -0.5066), (-0.07881, -4.17, -0.5285), (-0.06435, -4.17, -0.5474), (-0.0455, -4.17, -0.5618), (-0.02355, -4.17, -0.5709), (0.02355, -4.27, -0.5709), (-1.341e-08, -4.27, -0.574), (0.0455, -4.27, -0.5618), (0.06435, -4.27, -0.5474), (0.07881, -4.27, -0.5285), (0.0879, -4.27, -0.5066), (0.091, -4.27, -0.483), (0.0879, -4.27, -0.4595), (0.07881, -4.27, -0.4375), (0.06435, -4.27, -0.4187), (-0.03342, -4.85, -0.3525), (-0.02729, -4.85, -0.3605), (-0.01929, -4.85, -0.3667), (-1.615e-08, -4.85, -0.3718), (-0.009988, -4.85, -0.3705), (-0.06435, -4.27, -0.4187), (-0.07881, -4.27, -0.4375), (-0.0879, -4.27, -0.4595), (-0.091, -4.27, -0.483), (-0.0879, -4.27, -0.5066), (-0.07881, -4.27, -0.5285), (-0.06435, -4.27, -0.5474), (-0.0455, -4.27, -0.5618), (-0.02355, -4.27, -0.5709), (0.01884, -4.27, -0.5533), (-1.479e-08, -4.27, -0.5558), (0.0364, -4.27, -0.5461), (0.05148, -4.27, -0.5345), (0.06305, -4.27, -0.5194), (0.07032, -4.27, -0.5019), (0.0728, -4.27, -0.483), (0.07032, -4.27, -0.4642), (0.06305, -4.27, -0.4466), (0.05148, -4.27, -0.4316), (0.0364, -4.27, -0.42), (0.01884, -4.27, -0.4127), (1.356e-08, -4.27, -0.4102), (-0.01884, -4.27, -0.4127), (-0.0364, -4.27, -0.42), (-0.05148, -4.27, -0.4316), (-0.06305, -4.27, -0.4466), (-0.07032, -4.27, -0.4642), (-0.0728, -4.27, -0.483), (-0.07032, -4.27, -0.5019), (-0.06305, -4.27, -0.5194), (-0.05148, -4.27, -0.5345), (-0.0364, -4.27, -0.5461), (-0.01884, -4.27, -0.5533), (0.01884, -4.716, -0.5533), (-1.479e-08, -4.716, -0.5558), (0.0364, -4.716, -0.5461), (0.05148, -4.716, -0.5345), (0.06305, -4.716, -0.5194), (0.07032, -4.716, -0.5019), (0.0728, -4.716, -0.483), (0.07032, -4.716, -0.4642), (0.06305, -4.716, -0.4466), (0.05148, -4.716, -0.4315), (0.0364, -4.716, -0.42), (0.01884, -4.716, -0.4127), (1.356e-08, -4.716, -0.4102), (-0.01884, -4.716, -0.4127), (-0.0364, -4.716, -0.42), (-0.05148, -4.716, -0.4315), (-0.06305, -4.716, -0.4466), (-0.07032, -4.716, -0.4642), (-0.0728, -4.716, -0.483), (-0.07032, -4.716, -0.5019), (-0.06305, -4.716, -0.5194), (-0.05148, -4.716, -0.5345), (-0.0364, -4.716, -0.5461), (-0.01884, -4.716, -0.5533), (0.01336, -4.746, -0.5329), (-1.473e-08, -4.746, -0.5347), (0.02582, -4.746, -0.5277), (0.03651, -4.746, -0.5195), (0.04471, -4.746, -0.5088), (0.04987, -4.746, -0.4964), (0.05163, -4.746, -0.483), (0.04987, -4.746, -0.4697), (0.04471, -4.746, -0.4572), (0.03651, -4.746, -0.4465), (0.02582, -4.746, -0.4383), (0.01336, -4.746, -0.4332), (5.372e-09, -4.746, -0.4314), (-0.01336, -4.746, -0.4332), (-0.02582, -4.746, -0.4383), (-0.03651, -4.746, -0.4465), (-0.04471, -4.746, -0.4572), (-0.04987, -4.746, -0.4697), (-0.05163, -4.746, -0.483), (-0.04987, -4.746, -0.4964), (-0.04471, -4.746, -0.5088), (-0.03651, -4.746, -0.5195), (-0.02582, -4.746, -0.5277), (-0.01336, -4.746, -0.5329), (0.03342, -4.85, -0.3525), (0.02729, -4.85, -0.3605), (0.01929, -4.85, -0.3667), (0.009988, -4.85, -0.3705), (0.03859, -4.346, -0.3332), (0.03727, -4.346, -0.3232), (0.03342, -4.346, -0.3139), (-1.615e-08, -4.346, -0.3718), (0.009988, -4.346, -0.3705), (0.01929, -4.346, -0.3667), (0.02729, -4.346, -0.306), (0.01929, -4.346, -0.2998), (0.009988, -4.346, -0.296), (-1.118e-09, -4.346, -0.2946), (0.02729, -4.346, -0.3605), (0.03342, -4.346, -0.3525), (-0.009988, -4.346, -0.296), (-0.01929, -4.346, -0.2998), (-0.02729, -4.346, -0.306), (-0.03342, -4.346, -0.3139), (-0.03727, -4.346, -0.3232), (-0.03859, -4.346, -0.3332), (-0.03727, -4.346, -0.3432), (0.03727, -4.346, -0.3432), (-0.03342, -4.346, -0.3525), (-0.02729, -4.346, -0.3605), (-0.01929, -4.346, -0.3667), (-0.009988, -4.346, -0.3705), (-1.288e-08, -2.443, -0.595), (0.02899, -2.443, -0.5912), (0.056, -2.443, -0.58), (0.0792, -2.443, -0.5622), (0.09699, -2.443, -0.539), (0.1082, -2.443, -0.512), (0.112, -2.443, -0.483), (0.1082, -2.443, -0.454), (0.09699, -2.443, -0.427), (0.0792, -2.443, -0.4038), (0.056, -2.443, -0.386), (0.02899, -2.443, -0.3748), (3.073e-08, -2.443, -0.371), (-0.02899, -2.443, -0.3748), (-0.056, -2.443, -0.386), (-0.0792, -2.443, -0.4038), (-0.09699, -2.443, -0.427), (-0.1082, -2.443, -0.454), (-0.112, -2.443, -0.483), (-0.1082, -2.443, -0.512), (-0.09699, -2.443, -0.539), (-0.0792, -2.443, -0.5622), (-0.056, -2.443, -0.58), (-0.02899, -2.443, -0.5912), (-1.288e-08, -2.323, -0.595), (0.02899, -2.323, -0.5912), (0.056, -2.323, -0.58), (0.0792, -2.323, -0.5622), (0.09699, -2.323, -0.539), (0.1082, -2.323, -0.512), (0.112, -2.323, -0.483), (0.1082, -2.323, -0.454), (0.09699, -2.323, -0.427), (0.0792, -2.323, -0.4038), (0.056, -2.323, -0.386), (0.02899, -2.323, -0.3748), (3.073e-08, -2.323, -0.371), (-0.02899, -2.323, -0.3748), (-0.056, -2.323, -0.386), (-0.0792, -2.323, -0.4038), (-0.09699, -2.323, -0.427), (-0.1082, -2.323, -0.454), (-0.112, -2.323, -0.483), (-0.1082, -2.323, -0.512), (-0.09699, -2.323, -0.539), (-0.0792, -2.323, -0.5622), (-0.056, -2.323, -0.58), (-0.02899, -2.323, -0.5912), (-1.272e-08, -2.323, -0.6286), (0.03768, -2.323, -0.6237), (0.0728, -2.323, -0.6091), (0.103, -2.323, -0.586), (0.1261, -2.323, -0.5558), (0.1406, -2.323, -0.5207), (0.1456, -2.323, -0.483), (0.1406, -2.323, -0.4453), (0.1261, -2.323, -0.4102), (0.103, -2.323, -0.3801), (0.0728, -2.323, -0.3569), (0.03768, -2.323, -0.3424), (4.398e-08, -2.323, -0.3374), (-0.03768, -2.323, -0.3424), (-0.0728, -2.323, -0.3569), (-0.103, -2.323, -0.3801), (-0.1261, -2.323, -0.4102), (-0.1406, -2.323, -0.4453), (-0.1456, -2.323, -0.483), (-0.1406, -2.323, -0.5207), (-0.1261, -2.323, -0.5558), (-0.103, -2.323, -0.586), (-0.0728, -2.323, -0.6091), (-0.03768, -2.323, -0.6237), (0.03768, -2.273, -0.3424), (4.398e-08, -2.273, -0.3374), (-0.03768, -2.273, -0.3424), (-0.02, 1.26, -0.92), (-0.02, 1.24, -0.88), (-0.02, 1.294, -0.92), (-0.02, 1.315, -0.88), (0.02, 1.26, -0.92), (0.02, 1.24, -0.88), (0.02, 1.294, -0.92), (0.02, 1.315, -0.88), (-0.02, 1.26, -0.9893), (-0.02, 1.283, -0.9893), (0.02, 1.26, -0.9893), (0.02, 1.283, -0.9893), (-0.02, 1.248, -1.025), (-0.02, 1.268, -1.025), (0.02, 1.248, -1.025), (0.02, 1.268, -1.025), (-0.02, 1.223, -1.054), (-0.02, 1.245, -1.054), (0.02, 1.223, -1.054), (0.02, 1.245, -1.054), (-0.02, 1.201, -1.069), (-0.02, 1.213, -1.084), (0.02, 1.201, -1.069), (0.02, 1.213, -1.084), (-0.01239, 1.253, -0.9176), (-0.01239, 1.233, -0.8776), (0.01239, 1.233, -0.8776), (0.01239, 1.253, -0.9176), (-0.01239, 1.253, -0.9869), (0.01239, 1.253, -0.9869), (-0.01239, 1.241, -1.023), (0.01239, 1.241, -1.023), (-0.01239, 1.216, -1.051), (0.01239, 1.216, -1.051), (-0.01239, 1.201, -1.06), (0.01239, 1.201, -1.06), (-0.01239, 1.3, -0.9233), (-0.01239, 1.321, -0.8833), (0.01239, 1.3, -0.9233), (0.01239, 1.321, -0.8833), (-0.01239, 1.289, -0.9926), (0.01239, 1.289, -0.9926), (-0.01239, 1.274, -1.028), (0.01239, 1.274, -1.028), (-0.01239, 1.251, -1.057), (0.01239, 1.251, -1.057), (-0.01239, 1.221, -1.085), (0.01239, 1.221, -1.085), (-0.03, -1.018, -0.2734), (-0.03, -0.9777, -0.2334), (-0.03, -0.2577, -0.2734), (-0.03, -0.2577, -0.2034), (0.03, -1.018, -0.2734), (0.03, -0.9777, -0.2334), (0.03, -0.2577, -0.2734), (0.03, -0.2577, -0.2034), (-0.03, -0.6177, -0.2734), (-0.03, -0.6177, -0.2334), (0.03, -0.6177, -0.2734), (0.03, -0.6177, -0.2334), (-0.03, -0.5589, -0.2034), (0.03, -0.5589, -0.2734), (-0.03, -0.5589, -0.2734), (0.03, -0.5589, -0.2034), (-0.048, -0.2829, -0.1434), (0.048, -0.2829, -0.1434), (0.048, -0.2377, -0.1434), (-0.048, -0.2377, -0.1434), (0.03, -0.3029, -0.2034), (-0.03, -0.3029, -0.2734), (0.03, -0.3029, -0.2734), (-0.03, -0.3029, -0.2034), (-0.018, -0.2577, -0.2734), (-0.018, -0.2577, -0.2034), (-0.03534, -0.2829, -0.1434), (-0.03534, -0.2377, -0.1434), (-0.018, -0.3029, -0.2034), (0.018, -0.2577, -0.2034), (0.03534, -0.2829, -0.1434), (0.03534, -0.2377, -0.1434), (0.018, -0.3029, -0.2034), (0.018, -0.2577, -0.2734), (-0.0288, -4.78, -0.27), (-0.0288, -4.76, -0.22), (-0.0288, -4.28, -0.27), (-0.0288, -4.3, -0.22), (0.0288, -4.78, -0.27), (0.0288, -4.76, -0.22), (0.0288, -4.28, -0.27), (0.0288, -4.3, -0.22), (0.021, -4.72, -0.2064), (-3.111e-08, -4.72, -0.212), (-2.901e-08, -4.72, -0.24), (-2.901e-08, -4.45, -0.24), (0.03, -4.72, -0.232), (0.03, -4.45, -0.232), (0.05196, -4.72, -0.2), (0.05196, -4.45, -0.2), (0.06, -4.72, -0.17), (0.06, -4.45, -0.17), (0.05196, -4.72, -0.14), (0.05196, -4.45, -0.14), (0.03, -4.72, -0.118), (0.03, -4.45, -0.118), (-1.995e-08, -4.72, -0.11), (-1.995e-08, -4.45, -0.11), (-0.03, -4.72, -0.118), (-0.03, -4.45, -0.118), (-0.05196, -4.72, -0.14), (-0.05196, -4.45, -0.14), (-0.06, -4.72, -0.17), (-0.06, -4.45, -0.17), (-0.05196, -4.72, -0.2), (-0.05196, -4.45, -0.2), (-0.03, -4.72, -0.232), (-0.03, -4.45, -0.232), (0.021, -4.45, -0.2064), (-3.111e-08, -4.45, -0.212), (0.03637, -4.72, -0.191), (0.03637, -4.45, -0.191), (0.042, -4.72, -0.17), (0.042, -4.45, -0.17), (0.03637, -4.72, -0.149), (0.03637, -4.45, -0.149), (0.021, -4.72, -0.1336), (0.021, -4.45, -0.1336), (-2.477e-08, -4.72, -0.128), (-2.477e-08, -4.45, -0.128), (-0.021, -4.72, -0.1336), (-0.021, -4.45, -0.1336), (-0.03637, -4.72, -0.149), (-0.03637, -4.45, -0.149), (-0.042, -4.72, -0.17), (-0.042, -4.45, -0.17), (-0.03637, -4.72, -0.191), (-0.03637, -4.45, -0.191), (-0.021, -4.72, -0.2064), (-0.021, -4.45, -0.2064), (-0.005133, -4.65, -0.22), (-0.005133, -4.65, -0.17), (-0.005133, -4.59, -0.22), (-0.005133, -4.59, -0.17), (0.005133, -4.65, -0.22), (0.005133, -4.65, -0.17), (0.005133, -4.59, -0.22), (0.005133, -4.59, -0.17), (-0.00308, -4.65, -0.1651), (-0.00308, -4.59, -0.1651), (0.00308, -4.65, -0.1651), (0.00308, -4.59, -0.1651), (-0.05, 0.74, -0.85), (-0.05, 0.67, -0.76), (-0.05, 0.8048, -0.86), (-0.05, 0.87, -0.79), (0.05, 0.74, -0.85), (0.05, 0.67, -0.76), (0.05, 0.8048, -0.86), (0.05, 0.87, -0.79), (-0.05, 0.7563, -0.8712), (-0.05, 0.7795, -0.874), (0.05, 0.7563, -0.8712), (0.05, 0.7795, -0.874), (-0.04029, 0.8148, -0.86), (-0.04029, 0.88, -0.79), (0.04029, 0.8148, -0.86), (0.04029, 0.88, -0.79), (-0.04029, 0.7896, -0.874), (0.04029, 0.7896, -0.874), (-0.04029, 0.7278, -0.85), (-0.04029, 0.6578, -0.76), (0.04029, 0.7278, -0.85), (0.04029, 0.6578, -0.76), (-0.04029, 0.7441, -0.8712), (0.04029, 0.7441, -0.8712), (0.12, 1.218, -0.3594), (-0.12, 1.218, -0.3594), (0.12, 1.218, -0.7894), (-0.12, 1.218, -0.7894), (-0.12, 1.218, -0.4838), (0.12, 1.218, -0.4838), (-0.12, 1.218, -0.6314), (0.12, 1.218, -0.6314), (0.09929, 1.229, -0.3337), (-0.09929, 1.229, -0.3337), (0.05595, 1.245, -0.3004), (-0.05595, 1.245, -0.3004), (0.09992, 1.218, -0.8338), (-0.09992, 1.218, -0.8338), (0.05526, 1.218, -0.8782), (-0.05526, 1.218, -0.8782), (0.05595, 1.245, -0.4904), (-0.05595, 1.245, -0.4904), (0.12, 0.7576, -0.6283), (0.12, 0.3576, -0.5926), (-0.12, 0.3576, -0.5926), (-0.12, 0.7576, -0.6283), (0.12, 1.153, -0.683), (-0.12, 1.153, -0.683), (0.12, 1.284, -0.7378), (-0.12, 1.284, -0.7378), (0.12, 1.391, -0.7879), (-0.12, 1.391, -0.7879), (0.12, 4.677, -1.908), (-0.12, 4.677, -1.908), (0.12, 4.829, -1.966), (-0.12, 4.829, -1.966), (0.12, 0.1886, -0.5823), (-0.12, 0.1886, -0.5823), (-0.12, 1.218, -0.7104), (0.12, 1.218, -0.7104), (0.12, 0.7576, -0.4736), (0.12, 0.3576, -0.4573), (-0.12, 0.3576, -0.4573), (-0.12, 0.7576, -0.4736), (0.12, 1.153, -0.5045), (-0.12, 1.153, -0.5045), (0.12, 1.284, -0.6107), (-0.12, 1.284, -0.6107), (0.12, 1.42, -0.6916), (-0.12, 1.42, -0.6916), (0.12, 4.708, -1.554), (-0.12, 4.708, -1.554), (0.12, 4.848, -1.593), (-0.12, 4.848, -1.593), (0.12, 0.1886, -0.4573), (-0.12, 0.1886, -0.4573), (0.12, 1.218, -0.5576), (-0.12, 1.218, -0.5576), (-0.09183, 0.3576, -0.5926), (-0.09183, 0.337, -0.526), (-0.09183, 0.7576, -0.6283), (-0.09183, 0.7576, -0.5483), (-0.09183, 0.3576, -0.4573), (-0.09183, 0.7576, -0.4736), (-0.12, 1.218, -0.5945), (0.12, 0.7576, -0.5109), (0.12, 0.3576, -0.4916), (-0.12, 0.337, -0.4916), (-0.12, 0.7576, -0.5109), (0.12, 1.153, -0.5476), (-0.12, 1.153, -0.5476), (0.12, 1.284, -0.6414), (-0.12, 1.284, -0.6414), (0.12, 1.413, -0.7149), (-0.12, 1.413, -0.7149), (0.12, 4.701, -1.639), (-0.12, 4.701, -1.639), (0.12, 4.843, -1.683), (-0.12, 4.843, -1.683), (0.12, 0.1886, -0.4916), (-0.12, 0.1886, -0.4916), (0.12, 1.218, -0.5945), (-0.09183, 0.337, -0.4916), (-0.09183, 0.7576, -0.5109), (0.12, 0.7576, -0.5883), (0.12, 0.3576, -0.5593), (-0.12, 0.337, -0.5593), (-0.12, 0.7576, -0.5883), (0.12, 1.153, -0.6369), (-0.12, 1.153, -0.6369), (0.12, 1.284, -0.705), (-0.12, 1.284, -0.705), (0.12, 1.399, -0.763), (-0.12, 1.399, -0.763), (0.12, 4.685, -1.816), (-0.12, 4.685, -1.816), (0.12, 4.834, -1.869), (-0.12, 4.834, -1.869), (0.12, 0.1886, -0.5541), (-0.12, 0.1886, -0.5541), (0.12, 1.218, -0.6709), (-0.12, 1.218, -0.6709), (-0.09183, 0.337, -0.5593), (-0.09183, 0.7576, -0.5883)], [], [(743, 8, 100, 753), (14, 18, 72, 70), (28, 4, 5, 29), (6, 30, 61, 59), (30, 6, 7, 31), (759, 0, 8, 763), (11, 7, 67, 69), (31, 7, 11, 33), (57, 2, 98, 111), (765, 12, 16, 767), (776, 743, 12, 765), (745, 742, 15, 35), (16, 12, 102, 104), (35, 15, 19, 37), (25, 24, 108, 109), (58, 5, 65, 78), (742, 11, 69, 750), (8, 0, 96, 100), (4, 10, 68, 64), (21, 25, 109, 107), (1, 56, 110, 97), (741, 14, 70, 749), (5, 4, 64, 65), (56, 57, 111, 110), (771, 24, 25, 772), (769, 20, 24, 771), (39, 23, 27, 41), (0, 1, 97, 96), (788, 39, 41, 790), (22, 38, 40, 26), (26, 40, 41, 27), (784, 35, 37, 786), (794, 745, 35, 784), (741, 746, 34, 14), (14, 34, 36, 18), (780, 31, 33, 782), (4, 28, 32, 10), (779, 30, 31, 780), (761, 2, 57, 774), (777, 28, 29, 778), (821, 42, 43, 822), (824, 762, 797, 840), (824, 45, 47, 826), (838, 747, 49, 828), (828, 49, 51, 830), (832, 53, 55, 834), (812, 52, 54, 814), (814, 54, 55, 815), (818, 748, 48, 808), (808, 48, 50, 810), (802, 42, 46, 806), (60, 58, 59, 61), (791, 60, 61, 792), (835, 62, 63, 836), (29, 5, 58, 60), (778, 29, 60, 791), (822, 43, 62, 835), (24, 20, 106, 108), (804, 44, 63, 817), (749, 70, 86, 751), (79, 78, 94, 95), (65, 64, 80, 81), (66, 79, 95, 82), (69, 67, 83, 85), (78, 65, 81, 94), (59, 58, 78, 79), (7, 6, 66, 67), (6, 59, 79, 66), (26, 27, 77, 76), (19, 15, 71, 73), (22, 26, 76, 74), (27, 23, 75, 77), (80, 83, 82, 81), (83, 80, 84, 85), (91, 90, 92, 93), (81, 82, 95, 94), (750, 69, 85, 752), (76, 77, 93, 92), (67, 66, 82, 83), (70, 72, 88, 86), (74, 76, 92, 90), (73, 71, 87, 89), (77, 75, 91, 93), (64, 68, 84, 80), (754, 103, 119, 756), (753, 100, 116, 755), (97, 110, 126, 113), (96, 97, 113, 112), (111, 98, 114, 127), (3, 9, 101, 99), (744, 13, 103, 754), (2, 3, 99, 98), (13, 17, 105, 103), (112, 113, 114, 115), (112, 115, 117, 116), (755, 756, 119, 118), (118, 119, 121, 120), (122, 123, 125, 124), (114, 113, 126, 127), (109, 108, 124, 125), (98, 99, 115, 114), (104, 102, 118, 120), (108, 106, 122, 124), (103, 105, 121, 119), (107, 109, 125, 123), (100, 96, 112, 116), (110, 111, 127, 126), (99, 101, 117, 115), (183, 184, 208, 207), (291, 292, 378, 358), (130, 131, 133, 132), (180, 181, 205, 204), (284, 285, 222, 202), (132, 133, 135, 134), (189, 190, 214, 213), (166, 168, 195, 194), (134, 135, 137, 136), (192, 193, 217, 216), (160, 162, 192, 191), (136, 137, 139, 138), (195, 196, 220, 219), (154, 156, 189, 188), (138, 139, 141, 140), (285, 286, 223, 222), (148, 150, 186, 185), (140, 141, 143, 142), (278, 279, 178, 129), (142, 144, 183, 182), (142, 143, 145, 144), (179, 180, 204, 203), (136, 138, 180, 179), (144, 145, 147, 146), (182, 183, 207, 206), (223, 354, 482, 481), (146, 147, 149, 148), (185, 186, 210, 209), (168, 170, 196, 195), (148, 149, 151, 150), (188, 189, 213, 212), (162, 164, 193, 192), (150, 151, 153, 152), (191, 192, 216, 215), (156, 158, 190, 189), (152, 153, 155, 154), (380, 382, 491, 490), (150, 152, 187, 186), (154, 155, 157, 156), (194, 195, 219, 218), (200, 201, 476, 475), (156, 157, 159, 158), (202, 222, 480, 477), (144, 146, 184, 183), (158, 159, 161, 160), (467, 466, 473, 472), (138, 140, 181, 180), (160, 161, 163, 162), (181, 182, 206, 205), (381, 467, 472, 471), (162, 163, 165, 164), (184, 185, 209, 208), (170, 172, 197, 196), (164, 165, 167, 166), (187, 188, 212, 211), (164, 166, 194, 193), (166, 167, 169, 168), (190, 191, 215, 214), (158, 160, 191, 190), (168, 169, 171, 170), (193, 194, 218, 217), (152, 154, 188, 187), (170, 171, 173, 172), (210, 211, 235, 234), (146, 148, 185, 184), (172, 173, 175, 174), (648, 644, 622, 621), (196, 197, 221, 220), (174, 175, 177, 176), (186, 187, 211, 210), (140, 142, 182, 181), (176, 177, 131, 130), (465, 464, 479, 478), (463, 441, 440, 442, 443, 444, 445, 446, 447, 448, 449, 450, 451, 452, 453, 454, 455, 456, 457, 458, 459, 460, 461, 462), (245, 246, 270, 269), (217, 218, 242, 241), (277, 278, 129, 128), (209, 210, 234, 233), (216, 217, 241, 240), (471, 472, 473, 478, 479, 487, 468, 469, 470, 474, 475, 476, 477, 480, 481, 482, 483, 484, 485, 486, 488, 489, 490, 491), (286, 287, 354, 223), (208, 209, 233, 232), (215, 216, 240, 239), (279, 280, 198, 178), (294, 295, 382, 380), (207, 208, 232, 231), (214, 215, 239, 238), (292, 293, 379, 378), (206, 207, 231, 230), (213, 214, 238, 237), (220, 221, 245, 244), (205, 206, 230, 229), (212, 213, 237, 236), (219, 220, 244, 243), (204, 205, 229, 228), (211, 212, 236, 235), (218, 219, 243, 242), (203, 204, 228, 227), (258, 259, 283, 282), (230, 231, 255, 254), (237, 238, 262, 261), (244, 245, 269, 268), (229, 230, 254, 253), (236, 237, 261, 260), (243, 244, 268, 267), (228, 229, 253, 252), (235, 236, 260, 259), (242, 243, 267, 266), (227, 228, 252, 251), (234, 235, 259, 258), (241, 242, 266, 265), (226, 227, 251, 250), (233, 234, 258, 257), (240, 241, 265, 264), (224, 226, 250, 248), (247, 225, 249, 271), (232, 233, 257, 256), (239, 240, 264, 263), (225, 224, 248, 249), (246, 247, 271, 270), (231, 232, 256, 255), (238, 239, 263, 262), (293, 294, 380, 379), (265, 266, 290, 289), (250, 251, 275, 274), (257, 258, 282, 281), (264, 265, 289, 288), (248, 250, 274, 272), (271, 249, 273, 295), (256, 257, 281, 280), (263, 264, 288, 287), (249, 248, 272, 273), (270, 271, 295, 294), (255, 256, 280, 279), (262, 263, 287, 286), (269, 270, 294, 293), (254, 255, 279, 278), (261, 262, 286, 285), (268, 269, 293, 292), (253, 254, 278, 277), (260, 261, 285, 284), (267, 268, 292, 291), (252, 253, 277, 276), (259, 260, 284, 283), (266, 267, 291, 290), (251, 252, 276, 275), (351, 352, 376, 375), (302, 304, 347, 346), (298, 299, 301, 300), (348, 349, 373, 372), (340, 342, 366, 365), (300, 301, 303, 302), (136, 179, 353, 316, 328, 359, 197, 172), (334, 336, 363, 362), (302, 303, 305, 304), (360, 361, 385, 384), (328, 330, 360, 359), (304, 305, 307, 306), (363, 364, 388, 387), (273, 272, 467, 381), (306, 307, 309, 308), (366, 367, 391, 390), (275, 276, 464, 465), (308, 309, 311, 310), (297, 296, 368, 369), (310, 312, 351, 350), (310, 311, 313, 312), (347, 348, 372, 371), (304, 306, 348, 347), (312, 313, 315, 314), (350, 351, 375, 374), (342, 344, 367, 366), (314, 315, 317, 316), (287, 288, 355, 354), (336, 338, 364, 363), (316, 317, 319, 318), (227, 245, 221, 383, 407, 401, 377, 203), (330, 332, 361, 360), (318, 319, 321, 320), (359, 360, 384, 383), (280, 281, 199, 198), (320, 321, 323, 322), (367, 297, 369, 391), (295, 273, 381, 382), (322, 323, 325, 324), (362, 363, 387, 386), (298, 300, 296, 297), (324, 325, 327, 326), (365, 366, 390, 389), (312, 314, 352, 351), (326, 327, 329, 328), (346, 347, 371, 370), (306, 308, 349, 348), (328, 329, 331, 330), (349, 350, 374, 373), (300, 302, 346, 296), (330, 331, 333, 332), (352, 353, 377, 376), (338, 340, 365, 364), (332, 333, 335, 334), (221, 197, 359, 383), (332, 334, 362, 361), (334, 335, 337, 336), (272, 274, 466, 467), (290, 291, 358, 357), (336, 337, 339, 338), (361, 362, 386, 385), (288, 289, 356, 355), (338, 339, 341, 340), (281, 282, 200, 199), (314, 316, 353, 352), (340, 341, 343, 342), (364, 365, 389, 388), (342, 343, 345, 344), (203, 377, 353, 179), (308, 310, 350, 349), (344, 345, 299, 298), (344, 298, 297, 367), (296, 346, 370, 368), (413, 414, 438, 437), (385, 386, 410, 409), (370, 371, 395, 394), (283, 284, 202, 201), (384, 385, 409, 408), (368, 370, 394, 392), (391, 369, 393, 415), (376, 377, 401, 400), (383, 384, 408, 407), (369, 368, 392, 393), (390, 391, 415, 414), (375, 376, 400, 399), (276, 277, 128, 464), (389, 390, 414, 413), (374, 375, 399, 398), (274, 275, 465, 466), (388, 389, 413, 412), (373, 374, 398, 397), (289, 290, 357, 356), (387, 388, 412, 411), (372, 373, 397, 396), (282, 283, 201, 200), (386, 387, 411, 410), (371, 372, 396, 395), (398, 399, 423, 422), (405, 406, 430, 429), (412, 413, 437, 436), (397, 398, 422, 421), (404, 405, 429, 428), (411, 412, 436, 435), (396, 397, 421, 420), (403, 404, 428, 427), (410, 411, 435, 434), (395, 396, 420, 419), (402, 403, 427, 426), (409, 410, 434, 433), (394, 395, 419, 418), (401, 402, 426, 425), (408, 409, 433, 432), (392, 394, 418, 416), (415, 393, 417, 439), (400, 401, 425, 424), (407, 408, 432, 431), (393, 392, 416, 417), (414, 415, 439, 438), (399, 400, 424, 423), (406, 407, 431, 430), (427, 428, 452, 451), (434, 435, 459, 458), (419, 420, 444, 443), (426, 427, 451, 450), (433, 434, 458, 457), (418, 419, 443, 442), (425, 426, 450, 449), (432, 433, 457, 456), (416, 418, 442, 440), (439, 417, 441, 463), (424, 425, 449, 448), (431, 432, 456, 455), (417, 416, 440, 441), (438, 439, 463, 462), (423, 424, 448, 447), (430, 431, 455, 454), (437, 438, 462, 461), (422, 423, 447, 446), (429, 430, 454, 453), (436, 437, 461, 460), (421, 422, 446, 445), (428, 429, 453, 452), (435, 436, 460, 459), (420, 421, 445, 444), (379, 380, 490, 489), (222, 223, 481, 480), (354, 355, 483, 482), (201, 202, 477, 476), (129, 178, 469, 468), (466, 465, 478, 473), (178, 198, 470, 469), (199, 200, 475, 474), (357, 358, 486, 485), (378, 379, 489, 488), (464, 128, 487, 479), (355, 356, 484, 483), (128, 129, 468, 487), (382, 381, 471, 491), (356, 357, 485, 484), (198, 199, 474, 470), (358, 378, 488, 486), (307, 305, 495, 496), (313, 311, 498, 499), (319, 317, 501, 502), (325, 323, 504, 505), (331, 329, 507, 508), (337, 335, 510, 511), (343, 341, 513, 514), (299, 345, 515, 492), (305, 303, 494, 495), (311, 309, 497, 498), (317, 315, 500, 501), (323, 321, 503, 504), (329, 327, 506, 507), (335, 333, 509, 510), (341, 339, 512, 513), (303, 301, 493, 494), (309, 307, 496, 497), (315, 313, 499, 500), (321, 319, 502, 503), (327, 325, 505, 506), (333, 331, 508, 509), (339, 337, 511, 512), (345, 343, 514, 515), (301, 299, 492, 493), (507, 506, 530, 531), (500, 499, 523, 524), (515, 514, 538, 539), (493, 492, 516, 517), (508, 507, 531, 532), (501, 500, 524, 525), (492, 515, 539, 516), (494, 493, 517, 518), (509, 508, 532, 533), (502, 501, 525, 526), (495, 494, 518, 519), (510, 509, 533, 534), (503, 502, 526, 527), (496, 495, 519, 520), (511, 510, 534, 535), (504, 503, 527, 528), (497, 496, 520, 521), (512, 511, 535, 536), (505, 504, 528, 529), (498, 497, 521, 522), (513, 512, 536, 537), (506, 505, 529, 530), (499, 498, 522, 523), (514, 513, 537, 538), (520, 519, 543, 544), (535, 534, 558, 559), (528, 527, 551, 552), (521, 520, 544, 545), (536, 535, 559, 560), (529, 528, 552, 553), (522, 521, 545, 546), (537, 536, 560, 561), (530, 529, 553, 554), (523, 522, 546, 547), (538, 537, 561, 562), (531, 530, 554, 555), (524, 523, 547, 548), (539, 538, 562, 563), (517, 516, 540, 541), (532, 531, 555, 556), (525, 524, 548, 549), (516, 539, 563, 540), (518, 517, 541, 542), (533, 532, 556, 557), (526, 525, 549, 550), (519, 518, 542, 543), (534, 533, 557, 558), (527, 526, 550, 551), (552, 551, 564, 565), (553, 552, 565, 566), (567, 568, 570, 569), (590, 588, 613, 614), (573, 574, 572, 571), (575, 579, 597, 595), (573, 571, 577, 578), (574, 570, 568, 572), (578, 577, 581, 582), (583, 587, 601, 599), (574, 573, 605, 606), (567, 569, 576, 575), (579, 580, 584, 583), (575, 576, 580, 579), (577, 571, 594, 596), (580, 576, 607, 609), (579, 583, 599, 597), (571, 572, 593, 594), (588, 584, 611, 613), (582, 581, 585, 586), (588, 590, 589, 587), (576, 569, 603, 607), (586, 585, 589, 590), (583, 584, 588, 587), (594, 593, 592, 591), (594, 591, 595, 596), (596, 595, 597, 598), (600, 599, 601, 602), (598, 597, 599, 600), (585, 581, 598, 600), (589, 585, 600, 602), (581, 577, 596, 598), (572, 568, 592, 593), (568, 567, 591, 592), (567, 575, 595, 591), (587, 589, 602, 601), (603, 604, 606, 605), (603, 605, 608, 607), (607, 608, 610, 609), (609, 610, 612, 611), (611, 612, 614, 613), (569, 570, 604, 603), (573, 578, 608, 605), (582, 586, 612, 610), (586, 590, 614, 612), (578, 582, 610, 608), (584, 580, 609, 611), (570, 574, 606, 604), (636, 638, 618, 617), (625, 626, 620, 619), (628, 630, 626, 625), (615, 616, 624, 623), (637, 635, 630, 628), (623, 624, 627, 629), (647, 635, 632, 645), (642, 634, 631, 641), (629, 627, 638, 636), (621, 622, 635, 637), (642, 641, 643, 640), (640, 618, 634, 642), (635, 622, 633, 632), (647, 645, 646, 644), (638, 643, 641, 631), (635, 647, 643, 638, 627, 630), (617, 618, 640, 639), (630, 627, 624, 626), (626, 624, 616, 620), (615, 619, 620, 616), (633, 646, 645, 632), (622, 644, 646, 633), (644, 640, 643, 647), (639, 640, 644, 648), (618, 638, 631, 634), (649, 650, 652, 651), (651, 652, 656, 655), (655, 656, 654, 653), (653, 654, 650, 649), (656, 652, 650, 654), (679, 681, 703, 701), (663, 665, 687, 685), (659, 660, 662, 661), (664, 662, 683, 686), (680, 678, 700, 702), (661, 662, 664, 663), (673, 675, 697, 695), (674, 672, 694, 696), (663, 664, 666, 665), (667, 669, 691, 689), (668, 666, 688, 690), (665, 666, 668, 667), (661, 663, 685, 657), (681, 659, 658, 703), (667, 668, 670, 669), (678, 676, 698, 700), (662, 660, 684, 683), (669, 670, 672, 671), (672, 670, 692, 694), (677, 679, 701, 699), (671, 672, 674, 673), (666, 664, 686, 688), (671, 673, 695, 693), (673, 674, 676, 675), (660, 682, 704, 684), (665, 667, 689, 687), (675, 676, 678, 677), (675, 677, 699, 697), (688, 686, 685, 687), (677, 678, 680, 679), (682, 680, 702, 704), (686, 683, 657, 685), (679, 680, 682, 681), (659, 661, 657, 658), (669, 671, 693, 691), (681, 682, 660, 659), (676, 674, 696, 698), (670, 668, 690, 692), (690, 688, 687, 689), (692, 690, 689, 691), (694, 692, 691, 693), (696, 694, 693, 695), (698, 696, 695, 697), (700, 698, 697, 699), (702, 700, 699, 701), (704, 702, 701, 703), (684, 704, 703, 658), (683, 684, 658, 657), (705, 706, 708, 707), (707, 708, 712, 711), (711, 712, 710, 709), (709, 710, 706, 705), (717, 718, 720, 719), (706, 710, 715, 713), (716, 714, 713, 715), (712, 708, 714, 716), (710, 712, 716, 715), (708, 706, 713, 714), (720, 724, 732, 730), (723, 724, 722, 721), (721, 722, 738, 737), (717, 719, 726, 725), (724, 720, 718, 722), (726, 728, 727, 725), (723, 721, 727, 728), (722, 718, 736, 738), (726, 719, 729, 733), (729, 730, 732, 731), (729, 731, 734, 733), (719, 720, 730, 729), (723, 728, 734, 731), (724, 723, 731, 732), (728, 726, 733, 734), (737, 738, 736, 735), (737, 735, 739, 740), (727, 721, 737, 740), (718, 717, 735, 736), (717, 725, 739, 735), (725, 727, 740, 739), (116, 117, 756, 755), (9, 744, 754, 101), (102, 753, 755, 118), (101, 754, 756, 117), (71, 750, 752, 87), (85, 84, 751, 752), (68, 749, 751, 84), (806, 46, 748, 818), (826, 47, 747, 838), (10, 32, 746, 741), (782, 33, 745, 794), (10, 741, 749, 68), (15, 742, 750, 71), (33, 11, 742, 745), (763, 8, 743, 776), (12, 743, 753, 102), (752, 751, 757, 758), (89, 758, 757, 88), (87, 752, 758, 89), (86, 88, 757), (86, 757, 751), (825, 763, 776, 837), (9, 764, 775, 744), (1, 760, 773, 56), (56, 773, 774, 57), (21, 770, 772, 25), (13, 766, 768, 17), (744, 775, 766, 13), (3, 762, 764, 9), (2, 761, 762, 3), (0, 759, 760, 1), (823, 761, 774, 836), (831, 769, 771, 833), (833, 771, 772, 834), (837, 776, 765, 827), (827, 765, 767, 829), (821, 759, 763, 825), (807, 782, 794, 801), (32, 781, 793, 746), (30, 779, 792, 61), (803, 778, 791, 816), (816, 791, 792, 817), (28, 777, 781, 32), (34, 783, 785, 36), (746, 793, 783, 34), (40, 789, 790, 41), (38, 787, 789, 40), (802, 777, 778, 803), (805, 45, 798, 820), (805, 780, 782, 807), (801, 794, 784, 809), (809, 784, 786, 811), (813, 788, 790, 815), (53, 813, 815, 55), (44, 804, 819, 796), (779, 780, 799), (762, 761, 795), (804, 779, 799, 819), (823, 44, 796, 839), (49, 809, 811, 51), (747, 801, 809, 49), (45, 805, 807, 47), (780, 805, 820, 800), (42, 802, 803, 43), (62, 816, 817, 63), (43, 803, 816, 62), (47, 807, 801, 747), (781, 806, 818, 793), (779, 804, 817, 792), (777, 802, 806, 781), (783, 808, 810, 785), (793, 818, 808, 783), (789, 814, 815, 790), (787, 812, 814, 789), (761, 823, 839, 795), (42, 821, 825, 46), (48, 827, 829, 50), (748, 837, 827, 48), (54, 833, 834, 55), (52, 831, 833, 54), (44, 823, 836, 63), (46, 825, 837, 748), (764, 826, 838, 775), (760, 822, 835, 773), (773, 835, 836, 774), (770, 832, 834, 772), (766, 828, 830, 768), (775, 838, 828, 766), (762, 824, 826, 764), (45, 824, 840, 798), (759, 821, 822, 760)])
me_cube.materials.append(mat_material)
me_cube.use_remesh_preserve_volume = False
me_cube.use_remesh_preserve_attributes = False
me_cube.use_mirror_vertex_groups = False
me_cube.update()

# ---- objects
ob_cube_004 = bpy.data.objects.new('Cube.004', me_cube_004)
ob_cube_003 = bpy.data.objects.new('Cube.003', me_cube_003)
ob_cube_002 = bpy.data.objects.new('Cube.002', me_cube_002)
ob_cylinder = bpy.data.objects.new('Cylinder', me_cylinder)
ob_cube_001 = bpy.data.objects.new('Cube.001', me_cube_001)
ob_cube = bpy.data.objects.new('Cube', me_cube)

# ---- transforms, parenting, visibility, modifiers, constraints
ob_cube_004.location = (0.0, 0.0, 0.0)
ob_cube_004.lock_rotations_4d = False
ob_cube_004.empty_display_type = 'ARROWS'
ob_cube_004.lineart.crease_threshold = 0.0
ob_cube_003.location = (0.0, 0.0, 0.0)
ob_cube_003.lock_rotations_4d = False
ob_cube_003.empty_display_type = 'ARROWS'
ob_cube_003.lineart.crease_threshold = 0.0
ob_cube_002.location = (0.0, 0.0, 0.0)
ob_cube_002.lineart.crease_threshold = 0.0
ob_cylinder.location = (0.0, 1.4, -0.6)
ob_cylinder.rotation_euler = (-1.565e-07, 1.571, 0.0)
ob_cylinder.scale = (0.2, 0.2, 0.2)
ob_cylinder.lineart.crease_threshold = 0.0
ob_cube_001.location = (0.0, 0.7743, -0.8207)
ob_cube_001.scale = (0.1, 0.1, 0.1)
ob_cube_001.lineart.crease_threshold = 0.0
ob_cube.location = (0.0, 0.0, 0.0)
ob_cube.lock_rotations_4d = False
ob_cube.empty_display_type = 'ARROWS'
ob_cube.lineart.crease_threshold = 0.0

# ---- collection membership
col_collection_1.objects.link(ob_cube_004)
col_collection_1.objects.link(ob_cube_003)
col_collection_1.objects.link(ob_cube_002)
col_collection_1.objects.link(ob_cylinder)
col_collection_1.objects.link(ob_cube_001)
col_collection_1.objects.link(ob_cube)

# ---- scene / render settings (as saved in the file)
scene.frame_start = 1; scene.frame_end = 250; scene.frame_set(0)
scene.render.engine = 'BLENDER_EEVEE_NEXT'
scene.render.resolution_percentage = 50
scene.render.dither_intensity = 0.0
scene.cycles.use_denoising = False
scene.cycles.samples = 128
scene.cycles.sampling_pattern = 'TABULATED_SOBOL'
scene.cycles.light_sampling_threshold = 0.0
scene.cycles.use_adaptive_sampling = False
scene.cycles.use_light_tree = False
scene.cycles.blur_glossy = 0.0
scene.cycles.sample_clamp_indirect = 0.0
scene.view_settings.view_transform = 'Standard'
bpy.context.view_layer.update()

# ---- added for rendering (the .blend has no active camera and no usable light): camera, sun
cam_auto = bpy.data.cameras.new('AutoCamera')
cam_auto.lens = 50.0
cam_auto.sensor_width = 36.0
cam_auto.clip_end = 1000.0
ob_auto_camera = bpy.data.objects.new('AutoCamera', cam_auto)
scene.collection.objects.link(ob_auto_camera)
ob_auto_camera.location = (9.24562, -11.0657, 6.21786)
ob_auto_camera.rotation_euler = (1.09748, -7.21219e-08, 0.694738)
scene.camera = ob_auto_camera
light_auto_sun = bpy.data.lights.new('AutoSun', 'SUN')
light_auto_sun.energy = 3.0
light_auto_sun.angle = 0.0523599
ob_auto_sun = bpy.data.objects.new('AutoSun', light_auto_sun)
scene.collection.objects.link(ob_auto_sun)
ob_auto_sun.rotation_euler = (0.872665, 0.174533, 0.523599)
bpy.context.view_layer.update()
